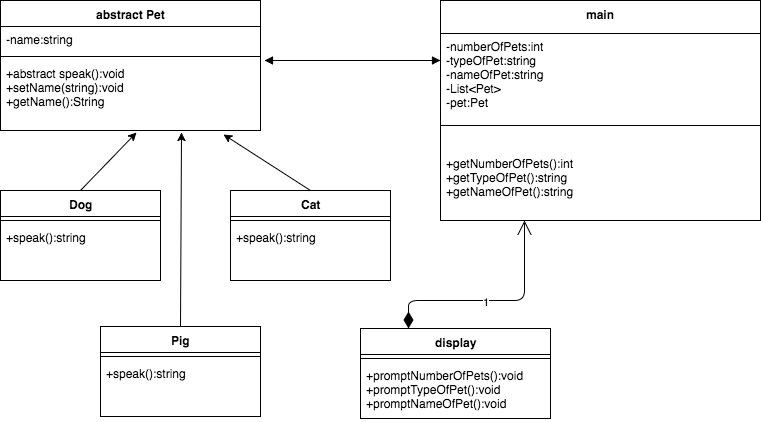

The diagram above was exported from draw.io. Its source (the exported page's mxGraphModel, read from the mxfile embedded in the PNG):
<mxGraphModel dx="790" dy="477" grid="1" gridSize="10" guides="1" tooltips="1" connect="1" arrows="1" fold="1" page="1" pageScale="1" pageWidth="850" pageHeight="1100" background="#ffffff" math="0" shadow="0">
  <root>
    <mxCell id="0" />
    <mxCell id="1" parent="0" />
    <mxCell id="7" value="abstract Pet" style="swimlane;html=1;fontStyle=1;align=center;verticalAlign=top;childLayout=stackLayout;horizontal=1;startSize=26;horizontalStack=0;resizeParent=1;resizeLast=0;collapsible=1;marginBottom=0;swimlaneFillColor=#ffffff;" vertex="1" parent="1">
      <mxGeometry x="10" y="10" width="260" height="130" as="geometry" />
    </mxCell>
    <mxCell id="8" value="-name:string" style="text;html=1;strokeColor=none;fillColor=none;align=left;verticalAlign=top;spacingLeft=4;spacingRight=4;whiteSpace=wrap;overflow=hidden;rotatable=0;points=[[0,0.5],[1,0.5]];portConstraint=eastwest;" vertex="1" parent="7">
      <mxGeometry y="26" width="260" height="26" as="geometry" />
    </mxCell>
    <mxCell id="9" value="" style="line;html=1;strokeWidth=1;fillColor=none;align=left;verticalAlign=middle;spacingTop=-1;spacingLeft=3;spacingRight=3;rotatable=0;labelPosition=right;points=[];portConstraint=eastwest;" vertex="1" parent="7">
      <mxGeometry y="52" width="260" height="8" as="geometry" />
    </mxCell>
    <mxCell id="10" value="+abstract speak():void&lt;div&gt;+setName(string):void&lt;/div&gt;&lt;div&gt;+getName():String&lt;/div&gt;" style="text;html=1;strokeColor=none;fillColor=none;align=left;verticalAlign=top;spacingLeft=4;spacingRight=4;whiteSpace=wrap;overflow=hidden;rotatable=0;points=[[0,0.5],[1,0.5]];portConstraint=eastwest;" vertex="1" parent="7">
      <mxGeometry y="60" width="260" height="70" as="geometry" />
    </mxCell>
    <mxCell id="11" value="Dog" style="swimlane;html=1;fontStyle=1;align=center;verticalAlign=top;childLayout=stackLayout;horizontal=1;startSize=26;horizontalStack=0;resizeParent=1;resizeLast=0;collapsible=1;marginBottom=0;swimlaneFillColor=#ffffff;" vertex="1" parent="1">
      <mxGeometry x="10" y="200" width="160" height="90" as="geometry" />
    </mxCell>
    <mxCell id="13" value="" style="line;html=1;strokeWidth=1;fillColor=none;align=left;verticalAlign=middle;spacingTop=-1;spacingLeft=3;spacingRight=3;rotatable=0;labelPosition=right;points=[];portConstraint=eastwest;" vertex="1" parent="11">
      <mxGeometry y="26" width="160" height="8" as="geometry" />
    </mxCell>
    <mxCell id="14" value="+speak():string" style="text;html=1;strokeColor=none;fillColor=none;align=left;verticalAlign=top;spacingLeft=4;spacingRight=4;whiteSpace=wrap;overflow=hidden;rotatable=0;points=[[0,0.5],[1,0.5]];portConstraint=eastwest;" vertex="1" parent="11">
      <mxGeometry y="34" width="160" height="26" as="geometry" />
    </mxCell>
    <mxCell id="15" value="Cat" style="swimlane;html=1;fontStyle=1;align=center;verticalAlign=top;childLayout=stackLayout;horizontal=1;startSize=26;horizontalStack=0;resizeParent=1;resizeLast=0;collapsible=1;marginBottom=0;swimlaneFillColor=#ffffff;" vertex="1" parent="1">
      <mxGeometry x="240" y="200" width="160" height="90" as="geometry" />
    </mxCell>
    <mxCell id="17" value="" style="line;html=1;strokeWidth=1;fillColor=none;align=left;verticalAlign=middle;spacingTop=-1;spacingLeft=3;spacingRight=3;rotatable=0;labelPosition=right;points=[];portConstraint=eastwest;" vertex="1" parent="15">
      <mxGeometry y="26" width="160" height="8" as="geometry" />
    </mxCell>
    <mxCell id="18" value="+speak():string" style="text;html=1;strokeColor=none;fillColor=none;align=left;verticalAlign=top;spacingLeft=4;spacingRight=4;whiteSpace=wrap;overflow=hidden;rotatable=0;points=[[0,0.5],[1,0.5]];portConstraint=eastwest;" vertex="1" parent="15">
      <mxGeometry y="34" width="160" height="26" as="geometry" />
    </mxCell>
    <mxCell id="19" value="Pig" style="swimlane;html=1;fontStyle=1;align=center;verticalAlign=top;childLayout=stackLayout;horizontal=1;startSize=26;horizontalStack=0;resizeParent=1;resizeLast=0;collapsible=1;marginBottom=0;swimlaneFillColor=#ffffff;" vertex="1" parent="1">
      <mxGeometry x="110" y="336" width="160" height="90" as="geometry" />
    </mxCell>
    <mxCell id="21" value="" style="line;html=1;strokeWidth=1;fillColor=none;align=left;verticalAlign=middle;spacingTop=-1;spacingLeft=3;spacingRight=3;rotatable=0;labelPosition=right;points=[];portConstraint=eastwest;" vertex="1" parent="19">
      <mxGeometry y="26" width="160" height="8" as="geometry" />
    </mxCell>
    <mxCell id="22" value="+speak():string" style="text;html=1;strokeColor=none;fillColor=none;align=left;verticalAlign=top;spacingLeft=4;spacingRight=4;whiteSpace=wrap;overflow=hidden;rotatable=0;points=[[0,0.5],[1,0.5]];portConstraint=eastwest;" vertex="1" parent="19">
      <mxGeometry y="34" width="160" height="26" as="geometry" />
    </mxCell>
    <mxCell id="23" value="" style="endArrow=classic;html=1;entryX=0.523;entryY=1.029;entryPerimeter=0;exitX=0.5;exitY=0;" edge="1" parent="1" source="11" target="10">
      <mxGeometry width="50" height="50" relative="1" as="geometry">
        <mxPoint x="10" y="360" as="sourcePoint" />
        <mxPoint x="60" y="310" as="targetPoint" />
      </mxGeometry>
    </mxCell>
    <mxCell id="24" value="" style="endArrow=classic;html=1;exitX=0.5;exitY=0;entryX=0.858;entryY=1.057;entryPerimeter=0;" edge="1" parent="1" source="15" target="10">
      <mxGeometry width="50" height="50" relative="1" as="geometry">
        <mxPoint x="290" y="190" as="sourcePoint" />
        <mxPoint x="340" y="140" as="targetPoint" />
      </mxGeometry>
    </mxCell>
    <mxCell id="25" value="" style="endArrow=classic;html=1;exitX=0.5;exitY=0;entryX=0.696;entryY=1.029;entryPerimeter=0;" edge="1" parent="1" source="19" target="10">
      <mxGeometry width="50" height="50" relative="1" as="geometry">
        <mxPoint x="550" y="160" as="sourcePoint" />
        <mxPoint x="190" y="150" as="targetPoint" />
      </mxGeometry>
    </mxCell>
    <mxCell id="26" value="main" style="swimlane;html=1;fontStyle=1;align=center;verticalAlign=top;childLayout=stackLayout;horizontal=1;startSize=33;horizontalStack=0;resizeParent=1;resizeLast=0;collapsible=1;marginBottom=0;swimlaneFillColor=#ffffff;" vertex="1" parent="1">
      <mxGeometry x="450" y="10" width="320" height="220" as="geometry" />
    </mxCell>
    <mxCell id="35" value="-numberOfPets:int&lt;div&gt;-typeOfPet:string&lt;/div&gt;&lt;div&gt;-nameOfPet:string&lt;/div&gt;&lt;div&gt;-List&amp;lt;Pet&amp;gt;&lt;/div&gt;&lt;div&gt;-pet:Pet&lt;/div&gt;&lt;div&gt;&lt;br&gt;&lt;/div&gt;" style="text;html=1;strokeColor=none;fillColor=none;align=left;verticalAlign=top;spacingLeft=4;spacingRight=4;whiteSpace=wrap;overflow=hidden;rotatable=0;points=[[0,0.5],[1,0.5]];portConstraint=eastwest;" vertex="1" parent="26">
      <mxGeometry y="33" width="320" height="87" as="geometry" />
    </mxCell>
    <mxCell id="28" value="" style="line;html=1;strokeWidth=1;fillColor=none;align=left;verticalAlign=middle;spacingTop=-1;spacingLeft=3;spacingRight=3;rotatable=0;labelPosition=right;points=[];portConstraint=eastwest;" vertex="1" parent="26">
      <mxGeometry y="120" width="320" height="10" as="geometry" />
    </mxCell>
    <mxCell id="30" value="display" style="swimlane;html=1;fontStyle=1;align=center;verticalAlign=top;childLayout=stackLayout;horizontal=1;startSize=26;horizontalStack=0;resizeParent=1;resizeLast=0;collapsible=1;marginBottom=0;swimlaneFillColor=#ffffff;" vertex="1" parent="1">
      <mxGeometry x="370" y="338" width="190" height="90" as="geometry" />
    </mxCell>
    <mxCell id="32" value="" style="line;html=1;strokeWidth=1;fillColor=none;align=left;verticalAlign=middle;spacingTop=-1;spacingLeft=3;spacingRight=3;rotatable=0;labelPosition=right;points=[];portConstraint=eastwest;" vertex="1" parent="30">
      <mxGeometry y="26" width="190" height="8" as="geometry" />
    </mxCell>
    <mxCell id="33" value="+promptNumberOfPets():void&lt;div&gt;&lt;div&gt;+promptTypeOfPet():void&lt;/div&gt;&lt;div&gt;&lt;div&gt;+promptNameOfPet():void&lt;br&gt;&lt;/div&gt;&lt;/div&gt;&lt;div&gt;&lt;br&gt;&lt;/div&gt;&lt;div&gt;&lt;br&gt;&lt;/div&gt;&lt;div&gt;&lt;br&gt;&lt;div&gt;&lt;br&gt;&lt;/div&gt;&lt;/div&gt;&lt;/div&gt;" style="text;html=1;strokeColor=none;fillColor=none;align=left;verticalAlign=top;spacingLeft=4;spacingRight=4;whiteSpace=wrap;overflow=hidden;rotatable=0;points=[[0,0.5],[1,0.5]];portConstraint=eastwest;" vertex="1" parent="30">
      <mxGeometry y="34" width="190" height="56" as="geometry" />
    </mxCell>
    <mxCell id="40" value="1" style="endArrow=open;html=1;endSize=12;startArrow=diamondThin;startSize=14;startFill=1;edgeStyle=orthogonalEdgeStyle;align=left;verticalAlign=bottom;exitX=0.25;exitY=0;" edge="1" parent="1" source="30">
      <mxGeometry x="-0.0968" y="-10" relative="1" as="geometry">
        <mxPoint x="310" y="370" as="sourcePoint" />
        <mxPoint x="534" y="230" as="targetPoint" />
        <Array as="points">
          <mxPoint x="418" y="310" />
          <mxPoint x="534" y="310" />
        </Array>
        <mxPoint as="offset" />
      </mxGeometry>
    </mxCell>
    <mxCell id="29" value="&lt;div&gt;+getNumberOfPets():int&lt;br&gt;&lt;/div&gt;&lt;div&gt;+getTypeOfPet():string&lt;/div&gt;&lt;div&gt;+getNameOfPet():string&lt;br&gt;&lt;/div&gt;&lt;div&gt;&lt;br&gt;&lt;/div&gt;" style="text;html=1;strokeColor=none;fillColor=none;align=left;verticalAlign=top;spacingLeft=4;spacingRight=4;whiteSpace=wrap;overflow=hidden;rotatable=0;points=[[0,0.5],[1,0.5]];portConstraint=eastwest;" vertex="1" parent="1">
      <mxGeometry x="450" y="160" width="320" height="70" as="geometry" />
    </mxCell>
    <mxCell id="44" value="" style="endArrow=block;startArrow=block;endFill=1;startFill=1;html=1;exitX=1.015;exitY=0;exitPerimeter=0;" edge="1" parent="1" source="10">
      <mxGeometry width="160" relative="1" as="geometry">
        <mxPoint x="290" y="70" as="sourcePoint" />
        <mxPoint x="450" y="70" as="targetPoint" />
      </mxGeometry>
    </mxCell>
  </root>
</mxGraphModel>